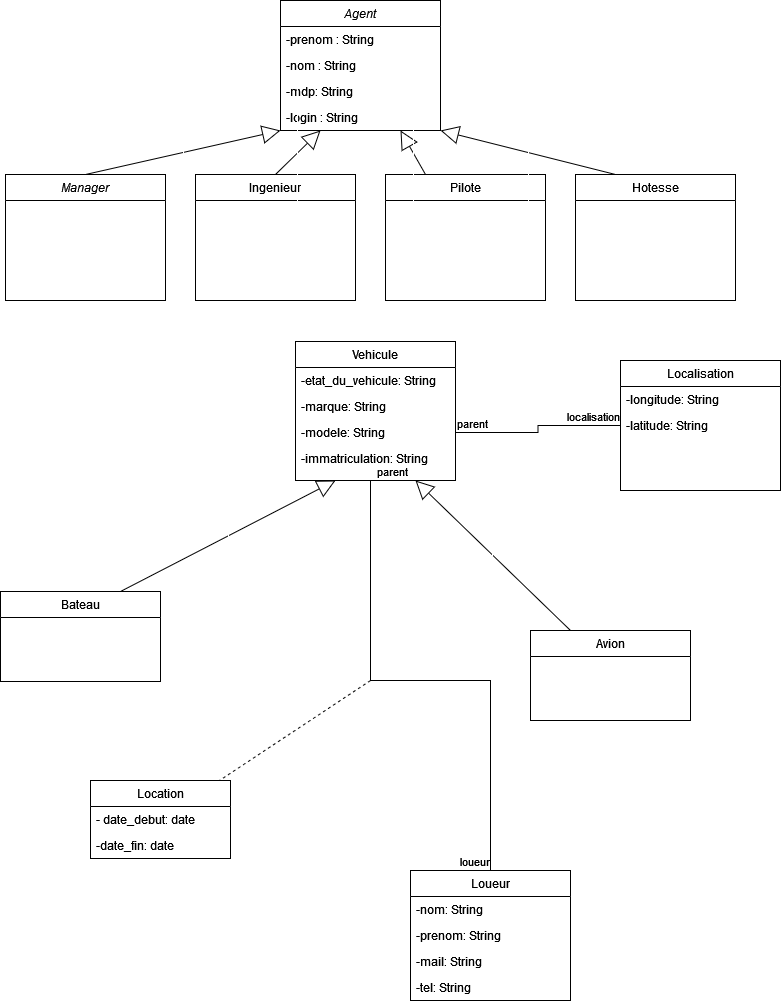

The diagram above was exported from draw.io. Its source (the exported page's mxGraphModel, read from the mxfile embedded in the PNG):
<mxGraphModel dx="1050" dy="538" grid="1" gridSize="10" guides="1" tooltips="1" connect="1" arrows="1" fold="1" page="1" pageScale="1" pageWidth="827" pageHeight="1169" math="0" shadow="0">
  <root>
    <mxCell id="WIyWlLk6GJQsqaUBKTNV-0" />
    <mxCell id="WIyWlLk6GJQsqaUBKTNV-1" parent="WIyWlLk6GJQsqaUBKTNV-0" />
    <mxCell id="zkfFHV4jXpPFQw0GAbJ--0" value="Manager" style="swimlane;fontStyle=2;align=center;verticalAlign=top;childLayout=stackLayout;horizontal=1;startSize=26;horizontalStack=0;resizeParent=1;resizeLast=0;collapsible=1;marginBottom=0;rounded=0;shadow=0;strokeWidth=1;" parent="WIyWlLk6GJQsqaUBKTNV-1" vertex="1">
      <mxGeometry x="25" y="194" width="160" height="126" as="geometry">
        <mxRectangle x="230" y="140" width="160" height="26" as="alternateBounds" />
      </mxGeometry>
    </mxCell>
    <mxCell id="zkfFHV4jXpPFQw0GAbJ--17" value="Hotesse" style="swimlane;fontStyle=0;align=center;verticalAlign=top;childLayout=stackLayout;horizontal=1;startSize=26;horizontalStack=0;resizeParent=1;resizeLast=0;collapsible=1;marginBottom=0;rounded=0;shadow=0;strokeWidth=1;" parent="WIyWlLk6GJQsqaUBKTNV-1" vertex="1">
      <mxGeometry x="595" y="194" width="160" height="126" as="geometry">
        <mxRectangle x="550" y="140" width="160" height="26" as="alternateBounds" />
      </mxGeometry>
    </mxCell>
    <mxCell id="lNE8RTLh42orb8o7wEYa-10" value="Vehicule" style="swimlane;fontStyle=0;align=center;verticalAlign=top;childLayout=stackLayout;horizontal=1;startSize=26;horizontalStack=0;resizeParent=1;resizeLast=0;collapsible=1;marginBottom=0;rounded=0;shadow=0;strokeWidth=1;" parent="WIyWlLk6GJQsqaUBKTNV-1" vertex="1">
      <mxGeometry x="315" y="361" width="160" height="139" as="geometry">
        <mxRectangle x="550" y="140" width="160" height="26" as="alternateBounds" />
      </mxGeometry>
    </mxCell>
    <mxCell id="CQgNaTd-byHs7lKqpjp6-21" value="-etat_du_vehicule: String" style="text;align=left;verticalAlign=top;spacingLeft=4;spacingRight=4;overflow=hidden;rotatable=0;points=[[0,0.5],[1,0.5]];portConstraint=eastwest;rounded=0;shadow=0;html=0;" vertex="1" parent="lNE8RTLh42orb8o7wEYa-10">
      <mxGeometry y="26" width="160" height="26" as="geometry" />
    </mxCell>
    <mxCell id="CQgNaTd-byHs7lKqpjp6-24" value="-marque: String" style="text;align=left;verticalAlign=top;spacingLeft=4;spacingRight=4;overflow=hidden;rotatable=0;points=[[0,0.5],[1,0.5]];portConstraint=eastwest;rounded=0;shadow=0;html=0;" vertex="1" parent="lNE8RTLh42orb8o7wEYa-10">
      <mxGeometry y="52" width="160" height="26" as="geometry" />
    </mxCell>
    <mxCell id="CQgNaTd-byHs7lKqpjp6-23" value="-modele: String" style="text;align=left;verticalAlign=top;spacingLeft=4;spacingRight=4;overflow=hidden;rotatable=0;points=[[0,0.5],[1,0.5]];portConstraint=eastwest;rounded=0;shadow=0;html=0;" vertex="1" parent="lNE8RTLh42orb8o7wEYa-10">
      <mxGeometry y="78" width="160" height="26" as="geometry" />
    </mxCell>
    <mxCell id="CQgNaTd-byHs7lKqpjp6-22" value="-immatriculation: String" style="text;align=left;verticalAlign=top;spacingLeft=4;spacingRight=4;overflow=hidden;rotatable=0;points=[[0,0.5],[1,0.5]];portConstraint=eastwest;rounded=0;shadow=0;html=0;" vertex="1" parent="lNE8RTLh42orb8o7wEYa-10">
      <mxGeometry y="104" width="160" height="26" as="geometry" />
    </mxCell>
    <mxCell id="lNE8RTLh42orb8o7wEYa-17" value="" style="resizable=0;align=right;verticalAlign=bottom;labelBackgroundColor=none;fontSize=12;" parent="WIyWlLk6GJQsqaUBKTNV-1" connectable="0" vertex="1">
      <mxGeometry x="630" y="656" as="geometry" />
    </mxCell>
    <mxCell id="lNE8RTLh42orb8o7wEYa-23" value="Pilote" style="swimlane;fontStyle=0;align=center;verticalAlign=top;childLayout=stackLayout;horizontal=1;startSize=26;horizontalStack=0;resizeParent=1;resizeLast=0;collapsible=1;marginBottom=0;rounded=0;shadow=0;strokeWidth=1;" parent="WIyWlLk6GJQsqaUBKTNV-1" vertex="1">
      <mxGeometry x="405" y="194" width="160" height="126" as="geometry">
        <mxRectangle x="550" y="140" width="160" height="26" as="alternateBounds" />
      </mxGeometry>
    </mxCell>
    <mxCell id="lNE8RTLh42orb8o7wEYa-32" value="Ingenieur" style="swimlane;fontStyle=0;align=center;verticalAlign=top;childLayout=stackLayout;horizontal=1;startSize=26;horizontalStack=0;resizeParent=1;resizeLast=0;collapsible=1;marginBottom=0;rounded=0;shadow=0;strokeWidth=1;" parent="WIyWlLk6GJQsqaUBKTNV-1" vertex="1">
      <mxGeometry x="215" y="194" width="160" height="126" as="geometry">
        <mxRectangle x="550" y="140" width="160" height="26" as="alternateBounds" />
      </mxGeometry>
    </mxCell>
    <mxCell id="CQgNaTd-byHs7lKqpjp6-0" value="Agent" style="swimlane;fontStyle=2;align=center;verticalAlign=top;childLayout=stackLayout;horizontal=1;startSize=26;horizontalStack=0;resizeParent=1;resizeLast=0;collapsible=1;marginBottom=0;rounded=0;shadow=0;strokeWidth=1;" vertex="1" parent="WIyWlLk6GJQsqaUBKTNV-1">
      <mxGeometry x="300" y="20" width="160" height="130" as="geometry">
        <mxRectangle x="230" y="140" width="160" height="26" as="alternateBounds" />
      </mxGeometry>
    </mxCell>
    <mxCell id="CQgNaTd-byHs7lKqpjp6-1" value="-prenom : String" style="text;align=left;verticalAlign=top;spacingLeft=4;spacingRight=4;overflow=hidden;rotatable=0;points=[[0,0.5],[1,0.5]];portConstraint=eastwest;rounded=0;shadow=0;html=0;" vertex="1" parent="CQgNaTd-byHs7lKqpjp6-0">
      <mxGeometry y="26" width="160" height="26" as="geometry" />
    </mxCell>
    <mxCell id="CQgNaTd-byHs7lKqpjp6-2" value="-nom : String" style="text;align=left;verticalAlign=top;spacingLeft=4;spacingRight=4;overflow=hidden;rotatable=0;points=[[0,0.5],[1,0.5]];portConstraint=eastwest;" vertex="1" parent="CQgNaTd-byHs7lKqpjp6-0">
      <mxGeometry y="52" width="160" height="26" as="geometry" />
    </mxCell>
    <mxCell id="CQgNaTd-byHs7lKqpjp6-26" value="-mdp: String" style="text;align=left;verticalAlign=top;spacingLeft=4;spacingRight=4;overflow=hidden;rotatable=0;points=[[0,0.5],[1,0.5]];portConstraint=eastwest;" vertex="1" parent="CQgNaTd-byHs7lKqpjp6-0">
      <mxGeometry y="78" width="160" height="26" as="geometry" />
    </mxCell>
    <mxCell id="CQgNaTd-byHs7lKqpjp6-28" value="-login : String" style="text;align=left;verticalAlign=top;spacingLeft=4;spacingRight=4;overflow=hidden;rotatable=0;points=[[0,0.5],[1,0.5]];portConstraint=eastwest;" vertex="1" parent="CQgNaTd-byHs7lKqpjp6-0">
      <mxGeometry y="104" width="160" height="26" as="geometry" />
    </mxCell>
    <mxCell id="CQgNaTd-byHs7lKqpjp6-4" value="" style="resizable=0;align=right;verticalAlign=bottom;labelBackgroundColor=none;fontSize=12;" connectable="0" vertex="1" parent="WIyWlLk6GJQsqaUBKTNV-1">
      <mxGeometry x="395" y="160" as="geometry" />
    </mxCell>
    <mxCell id="CQgNaTd-byHs7lKqpjp6-9" value="&lt;div&gt;&lt;br&gt;&lt;/div&gt;&lt;div&gt;&lt;br&gt;&lt;/div&gt;&lt;div&gt;&lt;br&gt;&lt;/div&gt;&lt;div&gt;&lt;br&gt;&lt;/div&gt;&lt;div&gt;&lt;br&gt;&lt;/div&gt;&lt;div&gt;&lt;br&gt;&lt;/div&gt;&lt;div&gt;&lt;br&gt;&lt;/div&gt;&lt;div&gt;&lt;br&gt;&lt;/div&gt;&lt;div&gt;&lt;br&gt;&lt;/div&gt;&lt;div&gt;&lt;br&gt;&lt;/div&gt;&lt;div&gt;&lt;br&gt;&lt;/div&gt;" style="endArrow=block;endSize=16;endFill=0;html=1;rounded=0;exitX=0.5;exitY=0;exitDx=0;exitDy=0;entryX=0.25;entryY=1;entryDx=0;entryDy=0;" edge="1" parent="WIyWlLk6GJQsqaUBKTNV-1" source="lNE8RTLh42orb8o7wEYa-32" target="CQgNaTd-byHs7lKqpjp6-0">
      <mxGeometry width="160" relative="1" as="geometry">
        <mxPoint x="101" y="256" as="sourcePoint" />
        <mxPoint x="350" y="130" as="targetPoint" />
      </mxGeometry>
    </mxCell>
    <mxCell id="CQgNaTd-byHs7lKqpjp6-10" value="&lt;div&gt;&lt;br&gt;&lt;/div&gt;&lt;div&gt;&lt;br&gt;&lt;/div&gt;&lt;div&gt;&lt;br&gt;&lt;/div&gt;&lt;div&gt;&lt;br&gt;&lt;/div&gt;&lt;div&gt;&lt;br&gt;&lt;/div&gt;&lt;div&gt;&lt;br&gt;&lt;/div&gt;&lt;div&gt;&lt;br&gt;&lt;/div&gt;&lt;div&gt;&lt;br&gt;&lt;/div&gt;&lt;div&gt;&lt;br&gt;&lt;/div&gt;&lt;div&gt;&lt;br&gt;&lt;/div&gt;&lt;div&gt;&lt;br&gt;&lt;/div&gt;" style="endArrow=block;endSize=16;endFill=0;html=1;rounded=0;exitX=0.25;exitY=0;exitDx=0;exitDy=0;entryX=0.75;entryY=1;entryDx=0;entryDy=0;" edge="1" parent="WIyWlLk6GJQsqaUBKTNV-1" source="lNE8RTLh42orb8o7wEYa-23" target="CQgNaTd-byHs7lKqpjp6-0">
      <mxGeometry width="160" relative="1" as="geometry">
        <mxPoint x="116" y="310" as="sourcePoint" />
        <mxPoint x="405" y="220" as="targetPoint" />
      </mxGeometry>
    </mxCell>
    <mxCell id="CQgNaTd-byHs7lKqpjp6-11" value="&lt;div&gt;&lt;br&gt;&lt;/div&gt;&lt;div&gt;&lt;br&gt;&lt;/div&gt;&lt;div&gt;&lt;br&gt;&lt;/div&gt;&lt;div&gt;&lt;br&gt;&lt;/div&gt;&lt;div&gt;&lt;br&gt;&lt;/div&gt;&lt;div&gt;&lt;br&gt;&lt;/div&gt;&lt;div&gt;&lt;br&gt;&lt;/div&gt;&lt;div&gt;&lt;br&gt;&lt;/div&gt;&lt;div&gt;&lt;br&gt;&lt;/div&gt;&lt;div&gt;&lt;br&gt;&lt;/div&gt;&lt;div&gt;&lt;br&gt;&lt;/div&gt;" style="endArrow=block;endSize=16;endFill=0;html=1;rounded=0;exitX=0.25;exitY=0;exitDx=0;exitDy=0;entryX=1;entryY=1;entryDx=0;entryDy=0;" edge="1" parent="WIyWlLk6GJQsqaUBKTNV-1" source="zkfFHV4jXpPFQw0GAbJ--17" target="CQgNaTd-byHs7lKqpjp6-0">
      <mxGeometry width="160" relative="1" as="geometry">
        <mxPoint x="126" y="320" as="sourcePoint" />
        <mxPoint x="445" y="220" as="targetPoint" />
      </mxGeometry>
    </mxCell>
    <mxCell id="CQgNaTd-byHs7lKqpjp6-13" value="Bateau" style="swimlane;fontStyle=0;align=center;verticalAlign=top;childLayout=stackLayout;horizontal=1;startSize=26;horizontalStack=0;resizeParent=1;resizeLast=0;collapsible=1;marginBottom=0;rounded=0;shadow=0;strokeWidth=1;" vertex="1" parent="WIyWlLk6GJQsqaUBKTNV-1">
      <mxGeometry x="20" y="611" width="160" height="90" as="geometry">
        <mxRectangle x="550" y="140" width="160" height="26" as="alternateBounds" />
      </mxGeometry>
    </mxCell>
    <mxCell id="CQgNaTd-byHs7lKqpjp6-14" value="Avion" style="swimlane;fontStyle=0;align=center;verticalAlign=top;childLayout=stackLayout;horizontal=1;startSize=26;horizontalStack=0;resizeParent=1;resizeLast=0;collapsible=1;marginBottom=0;rounded=0;shadow=0;strokeWidth=1;" vertex="1" parent="WIyWlLk6GJQsqaUBKTNV-1">
      <mxGeometry x="550" y="650" width="160" height="90" as="geometry">
        <mxRectangle x="550" y="140" width="160" height="26" as="alternateBounds" />
      </mxGeometry>
    </mxCell>
    <mxCell id="CQgNaTd-byHs7lKqpjp6-16" value="&lt;div&gt;&lt;br&gt;&lt;/div&gt;&lt;div&gt;&lt;br&gt;&lt;/div&gt;&lt;div&gt;&lt;br&gt;&lt;/div&gt;&lt;div&gt;&lt;br&gt;&lt;/div&gt;&lt;div&gt;&lt;br&gt;&lt;/div&gt;&lt;div&gt;&lt;br&gt;&lt;/div&gt;&lt;div&gt;&lt;br&gt;&lt;/div&gt;&lt;div&gt;&lt;br&gt;&lt;/div&gt;&lt;div&gt;&lt;br&gt;&lt;/div&gt;&lt;div&gt;&lt;br&gt;&lt;/div&gt;&lt;div&gt;&lt;br&gt;&lt;/div&gt;" style="endArrow=block;endSize=16;endFill=0;html=1;rounded=0;entryX=0.75;entryY=1;entryDx=0;entryDy=0;exitX=0.25;exitY=0;exitDx=0;exitDy=0;" edge="1" parent="WIyWlLk6GJQsqaUBKTNV-1" source="CQgNaTd-byHs7lKqpjp6-14" target="lNE8RTLh42orb8o7wEYa-10">
      <mxGeometry width="160" relative="1" as="geometry">
        <mxPoint x="520" y="560" as="sourcePoint" />
        <mxPoint x="480" y="430" as="targetPoint" />
      </mxGeometry>
    </mxCell>
    <mxCell id="CQgNaTd-byHs7lKqpjp6-17" value="&lt;div&gt;&lt;br&gt;&lt;/div&gt;&lt;div&gt;&lt;br&gt;&lt;/div&gt;&lt;div&gt;&lt;br&gt;&lt;/div&gt;&lt;div&gt;&lt;br&gt;&lt;/div&gt;&lt;div&gt;&lt;br&gt;&lt;/div&gt;&lt;div&gt;&lt;br&gt;&lt;/div&gt;&lt;div&gt;&lt;br&gt;&lt;/div&gt;&lt;div&gt;&lt;br&gt;&lt;/div&gt;&lt;div&gt;&lt;br&gt;&lt;/div&gt;&lt;div&gt;&lt;br&gt;&lt;/div&gt;&lt;div&gt;&lt;br&gt;&lt;/div&gt;" style="endArrow=block;endSize=16;endFill=0;html=1;rounded=0;exitX=0.75;exitY=0;exitDx=0;exitDy=0;entryX=0.25;entryY=1;entryDx=0;entryDy=0;" edge="1" parent="WIyWlLk6GJQsqaUBKTNV-1" source="CQgNaTd-byHs7lKqpjp6-13" target="lNE8RTLh42orb8o7wEYa-10">
      <mxGeometry width="160" relative="1" as="geometry">
        <mxPoint x="435" y="570" as="sourcePoint" />
        <mxPoint x="350" y="590" as="targetPoint" />
      </mxGeometry>
    </mxCell>
    <mxCell id="CQgNaTd-byHs7lKqpjp6-30" value="&lt;div&gt;&lt;br&gt;&lt;/div&gt;&lt;div&gt;&lt;br&gt;&lt;/div&gt;&lt;div&gt;&lt;br&gt;&lt;/div&gt;&lt;div&gt;&lt;br&gt;&lt;/div&gt;&lt;div&gt;&lt;br&gt;&lt;/div&gt;&lt;div&gt;&lt;br&gt;&lt;/div&gt;&lt;div&gt;&lt;br&gt;&lt;/div&gt;&lt;div&gt;&lt;br&gt;&lt;/div&gt;&lt;div&gt;&lt;br&gt;&lt;/div&gt;&lt;div&gt;&lt;br&gt;&lt;/div&gt;&lt;div&gt;&lt;br&gt;&lt;/div&gt;" style="endArrow=block;endSize=16;endFill=0;html=1;rounded=0;exitX=0.5;exitY=0;exitDx=0;exitDy=0;entryX=0;entryY=1;entryDx=0;entryDy=0;" edge="1" parent="WIyWlLk6GJQsqaUBKTNV-1" source="zkfFHV4jXpPFQw0GAbJ--0" target="CQgNaTd-byHs7lKqpjp6-0">
      <mxGeometry width="160" relative="1" as="geometry">
        <mxPoint x="110" y="288" as="sourcePoint" />
        <mxPoint x="153" y="173" as="targetPoint" />
      </mxGeometry>
    </mxCell>
    <mxCell id="CQgNaTd-byHs7lKqpjp6-33" value="Loueur" style="swimlane;fontStyle=0;align=center;verticalAlign=top;childLayout=stackLayout;horizontal=1;startSize=26;horizontalStack=0;resizeParent=1;resizeLast=0;collapsible=1;marginBottom=0;rounded=0;shadow=0;strokeWidth=1;" vertex="1" parent="WIyWlLk6GJQsqaUBKTNV-1">
      <mxGeometry x="430" y="890" width="160" height="130" as="geometry">
        <mxRectangle x="550" y="140" width="160" height="26" as="alternateBounds" />
      </mxGeometry>
    </mxCell>
    <mxCell id="CQgNaTd-byHs7lKqpjp6-34" value="-nom: String" style="text;align=left;verticalAlign=top;spacingLeft=4;spacingRight=4;overflow=hidden;rotatable=0;points=[[0,0.5],[1,0.5]];portConstraint=eastwest;rounded=0;shadow=0;html=0;" vertex="1" parent="CQgNaTd-byHs7lKqpjp6-33">
      <mxGeometry y="26" width="160" height="26" as="geometry" />
    </mxCell>
    <mxCell id="CQgNaTd-byHs7lKqpjp6-35" value="-prenom: String" style="text;align=left;verticalAlign=top;spacingLeft=4;spacingRight=4;overflow=hidden;rotatable=0;points=[[0,0.5],[1,0.5]];portConstraint=eastwest;rounded=0;shadow=0;html=0;" vertex="1" parent="CQgNaTd-byHs7lKqpjp6-33">
      <mxGeometry y="52" width="160" height="26" as="geometry" />
    </mxCell>
    <mxCell id="CQgNaTd-byHs7lKqpjp6-36" value="-mail: String" style="text;align=left;verticalAlign=top;spacingLeft=4;spacingRight=4;overflow=hidden;rotatable=0;points=[[0,0.5],[1,0.5]];portConstraint=eastwest;rounded=0;shadow=0;html=0;" vertex="1" parent="CQgNaTd-byHs7lKqpjp6-33">
      <mxGeometry y="78" width="160" height="26" as="geometry" />
    </mxCell>
    <mxCell id="CQgNaTd-byHs7lKqpjp6-37" value="-tel: String" style="text;align=left;verticalAlign=top;spacingLeft=4;spacingRight=4;overflow=hidden;rotatable=0;points=[[0,0.5],[1,0.5]];portConstraint=eastwest;rounded=0;shadow=0;html=0;" vertex="1" parent="CQgNaTd-byHs7lKqpjp6-33">
      <mxGeometry y="104" width="160" height="26" as="geometry" />
    </mxCell>
    <mxCell id="CQgNaTd-byHs7lKqpjp6-41" value="Localisation" style="swimlane;fontStyle=0;align=center;verticalAlign=top;childLayout=stackLayout;horizontal=1;startSize=26;horizontalStack=0;resizeParent=1;resizeLast=0;collapsible=1;marginBottom=0;rounded=0;shadow=0;strokeWidth=1;" vertex="1" parent="WIyWlLk6GJQsqaUBKTNV-1">
      <mxGeometry x="640" y="380" width="160" height="130" as="geometry">
        <mxRectangle x="550" y="140" width="160" height="26" as="alternateBounds" />
      </mxGeometry>
    </mxCell>
    <mxCell id="CQgNaTd-byHs7lKqpjp6-42" value="-longitude: String" style="text;align=left;verticalAlign=top;spacingLeft=4;spacingRight=4;overflow=hidden;rotatable=0;points=[[0,0.5],[1,0.5]];portConstraint=eastwest;rounded=0;shadow=0;html=0;" vertex="1" parent="CQgNaTd-byHs7lKqpjp6-41">
      <mxGeometry y="26" width="160" height="26" as="geometry" />
    </mxCell>
    <mxCell id="CQgNaTd-byHs7lKqpjp6-43" value="-latitude: String" style="text;align=left;verticalAlign=top;spacingLeft=4;spacingRight=4;overflow=hidden;rotatable=0;points=[[0,0.5],[1,0.5]];portConstraint=eastwest;rounded=0;shadow=0;html=0;" vertex="1" parent="CQgNaTd-byHs7lKqpjp6-41">
      <mxGeometry y="52" width="160" height="26" as="geometry" />
    </mxCell>
    <mxCell id="CQgNaTd-byHs7lKqpjp6-48" value="" style="endArrow=none;html=1;edgeStyle=orthogonalEdgeStyle;rounded=0;entryX=0;entryY=0.5;entryDx=0;entryDy=0;exitX=1;exitY=0.5;exitDx=0;exitDy=0;" edge="1" parent="WIyWlLk6GJQsqaUBKTNV-1" source="CQgNaTd-byHs7lKqpjp6-23" target="CQgNaTd-byHs7lKqpjp6-43">
      <mxGeometry relative="1" as="geometry">
        <mxPoint x="390" y="551" as="sourcePoint" />
        <mxPoint x="490" y="730" as="targetPoint" />
      </mxGeometry>
    </mxCell>
    <mxCell id="CQgNaTd-byHs7lKqpjp6-49" value="parent" style="edgeLabel;resizable=0;html=1;align=left;verticalAlign=bottom;" connectable="0" vertex="1" parent="CQgNaTd-byHs7lKqpjp6-48">
      <mxGeometry x="-1" relative="1" as="geometry" />
    </mxCell>
    <mxCell id="CQgNaTd-byHs7lKqpjp6-50" value="localisation" style="edgeLabel;resizable=0;html=1;align=right;verticalAlign=bottom;" connectable="0" vertex="1" parent="CQgNaTd-byHs7lKqpjp6-48">
      <mxGeometry x="1" relative="1" as="geometry" />
    </mxCell>
    <mxCell id="CQgNaTd-byHs7lKqpjp6-52" value="" style="endArrow=none;html=1;edgeStyle=orthogonalEdgeStyle;rounded=0;entryX=0.5;entryY=0;entryDx=0;entryDy=0;exitX=0.5;exitY=1;exitDx=0;exitDy=0;" edge="1" parent="WIyWlLk6GJQsqaUBKTNV-1" source="lNE8RTLh42orb8o7wEYa-10" target="CQgNaTd-byHs7lKqpjp6-33">
      <mxGeometry relative="1" as="geometry">
        <mxPoint x="330" y="687" as="sourcePoint" />
        <mxPoint x="495" y="680" as="targetPoint" />
        <Array as="points">
          <mxPoint x="390" y="500" />
          <mxPoint x="390" y="700" />
          <mxPoint x="510" y="700" />
        </Array>
      </mxGeometry>
    </mxCell>
    <mxCell id="CQgNaTd-byHs7lKqpjp6-53" value="parent" style="edgeLabel;resizable=0;html=1;align=left;verticalAlign=bottom;" connectable="0" vertex="1" parent="CQgNaTd-byHs7lKqpjp6-52">
      <mxGeometry x="-1" relative="1" as="geometry" />
    </mxCell>
    <mxCell id="CQgNaTd-byHs7lKqpjp6-54" value="loueur" style="edgeLabel;resizable=0;html=1;align=right;verticalAlign=bottom;" connectable="0" vertex="1" parent="CQgNaTd-byHs7lKqpjp6-52">
      <mxGeometry x="1" relative="1" as="geometry" />
    </mxCell>
    <mxCell id="CQgNaTd-byHs7lKqpjp6-55" value="" style="endArrow=none;dashed=1;html=1;rounded=0;" edge="1" parent="WIyWlLk6GJQsqaUBKTNV-1" target="CQgNaTd-byHs7lKqpjp6-56">
      <mxGeometry width="50" height="50" relative="1" as="geometry">
        <mxPoint x="390" y="700" as="sourcePoint" />
        <mxPoint x="395" y="720" as="targetPoint" />
      </mxGeometry>
    </mxCell>
    <mxCell id="CQgNaTd-byHs7lKqpjp6-56" value="Location" style="swimlane;fontStyle=0;childLayout=stackLayout;horizontal=1;startSize=26;fillColor=none;horizontalStack=0;resizeParent=1;resizeParentMax=0;resizeLast=0;collapsible=1;marginBottom=0;" vertex="1" parent="WIyWlLk6GJQsqaUBKTNV-1">
      <mxGeometry x="110" y="800" width="140" height="78" as="geometry" />
    </mxCell>
    <mxCell id="CQgNaTd-byHs7lKqpjp6-57" value="- date_debut: date" style="text;strokeColor=none;fillColor=none;align=left;verticalAlign=top;spacingLeft=4;spacingRight=4;overflow=hidden;rotatable=0;points=[[0,0.5],[1,0.5]];portConstraint=eastwest;" vertex="1" parent="CQgNaTd-byHs7lKqpjp6-56">
      <mxGeometry y="26" width="140" height="26" as="geometry" />
    </mxCell>
    <mxCell id="CQgNaTd-byHs7lKqpjp6-58" value="-date_fin: date" style="text;strokeColor=none;fillColor=none;align=left;verticalAlign=top;spacingLeft=4;spacingRight=4;overflow=hidden;rotatable=0;points=[[0,0.5],[1,0.5]];portConstraint=eastwest;" vertex="1" parent="CQgNaTd-byHs7lKqpjp6-56">
      <mxGeometry y="52" width="140" height="26" as="geometry" />
    </mxCell>
  </root>
</mxGraphModel>